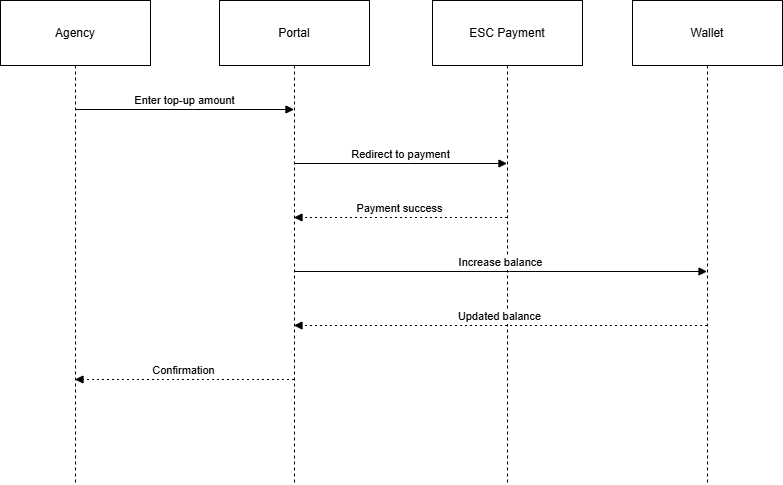

The diagram above was exported from draw.io. Its source (the exported page's mxGraphModel, read from the mxfile embedded in the PNG):
<mxGraphModel dx="1042" dy="622" grid="1" gridSize="10" guides="1" tooltips="1" connect="1" arrows="1" fold="1" page="1" pageScale="1" pageWidth="1654" pageHeight="1169" math="0" shadow="0">
  <root>
    <mxCell id="0" />
    <mxCell id="1" parent="0" />
    <mxCell id="UUWvBrShSelz5BNi6UkF-12" parent="1" style="shape=umlLifeline;perimeter=lifelinePerimeter;whiteSpace=wrap;container=1;dropTarget=0;collapsible=0;recursiveResize=0;outlineConnect=0;portConstraint=eastwest;newEdgeStyle={&quot;edgeStyle&quot;:&quot;elbowEdgeStyle&quot;,&quot;elbow&quot;:&quot;vertical&quot;,&quot;curved&quot;:0,&quot;rounded&quot;:0};size=65;" value="Agency" vertex="1">
      <mxGeometry height="484" width="150" x="90" y="20" as="geometry" />
    </mxCell>
    <mxCell id="UUWvBrShSelz5BNi6UkF-13" parent="1" style="shape=umlLifeline;perimeter=lifelinePerimeter;whiteSpace=wrap;container=1;dropTarget=0;collapsible=0;recursiveResize=0;outlineConnect=0;portConstraint=eastwest;newEdgeStyle={&quot;edgeStyle&quot;:&quot;elbowEdgeStyle&quot;,&quot;elbow&quot;:&quot;vertical&quot;,&quot;curved&quot;:0,&quot;rounded&quot;:0};size=65;" value="Portal" vertex="1">
      <mxGeometry height="484" width="150" x="309" y="20" as="geometry" />
    </mxCell>
    <mxCell id="UUWvBrShSelz5BNi6UkF-14" parent="1" style="shape=umlLifeline;perimeter=lifelinePerimeter;whiteSpace=wrap;container=1;dropTarget=0;collapsible=0;recursiveResize=0;outlineConnect=0;portConstraint=eastwest;newEdgeStyle={&quot;edgeStyle&quot;:&quot;elbowEdgeStyle&quot;,&quot;elbow&quot;:&quot;vertical&quot;,&quot;curved&quot;:0,&quot;rounded&quot;:0};size=65;" value="ESC Payment" vertex="1">
      <mxGeometry height="484" width="150" x="522" y="20" as="geometry" />
    </mxCell>
    <mxCell id="UUWvBrShSelz5BNi6UkF-15" parent="1" style="shape=umlLifeline;perimeter=lifelinePerimeter;whiteSpace=wrap;container=1;dropTarget=0;collapsible=0;recursiveResize=0;outlineConnect=0;portConstraint=eastwest;newEdgeStyle={&quot;edgeStyle&quot;:&quot;elbowEdgeStyle&quot;,&quot;elbow&quot;:&quot;vertical&quot;,&quot;curved&quot;:0,&quot;rounded&quot;:0};size=65;" value="Wallet" vertex="1">
      <mxGeometry height="484" width="150" x="722" y="20" as="geometry" />
    </mxCell>
    <mxCell id="UUWvBrShSelz5BNi6UkF-16" edge="1" parent="1" source="UUWvBrShSelz5BNi6UkF-12" style="verticalAlign=bottom;edgeStyle=elbowEdgeStyle;elbow=vertical;curved=0;rounded=0;endArrow=block;" target="UUWvBrShSelz5BNi6UkF-13" value="Enter top-up amount">
      <mxGeometry relative="1" as="geometry">
        <Array as="points">
          <mxPoint x="283" y="129" />
        </Array>
      </mxGeometry>
    </mxCell>
    <mxCell id="UUWvBrShSelz5BNi6UkF-17" edge="1" parent="1" source="UUWvBrShSelz5BNi6UkF-13" style="verticalAlign=bottom;edgeStyle=elbowEdgeStyle;elbow=vertical;curved=0;rounded=0;endArrow=block;" target="UUWvBrShSelz5BNi6UkF-14" value="Redirect to payment">
      <mxGeometry relative="1" as="geometry">
        <Array as="points">
          <mxPoint x="499" y="183" />
        </Array>
      </mxGeometry>
    </mxCell>
    <mxCell id="UUWvBrShSelz5BNi6UkF-18" edge="1" parent="1" source="UUWvBrShSelz5BNi6UkF-14" style="verticalAlign=bottom;edgeStyle=elbowEdgeStyle;elbow=vertical;curved=0;rounded=0;dashed=1;dashPattern=2 3;endArrow=block;" target="UUWvBrShSelz5BNi6UkF-13" value="Payment success">
      <mxGeometry relative="1" as="geometry">
        <Array as="points">
          <mxPoint x="502" y="237" />
        </Array>
      </mxGeometry>
    </mxCell>
    <mxCell id="UUWvBrShSelz5BNi6UkF-19" edge="1" parent="1" source="UUWvBrShSelz5BNi6UkF-13" style="verticalAlign=bottom;edgeStyle=elbowEdgeStyle;elbow=vertical;curved=0;rounded=0;endArrow=block;" target="UUWvBrShSelz5BNi6UkF-15" value="Increase balance">
      <mxGeometry relative="1" as="geometry">
        <Array as="points">
          <mxPoint x="599" y="291" />
        </Array>
      </mxGeometry>
    </mxCell>
    <mxCell id="UUWvBrShSelz5BNi6UkF-20" edge="1" parent="1" source="UUWvBrShSelz5BNi6UkF-15" style="verticalAlign=bottom;edgeStyle=elbowEdgeStyle;elbow=vertical;curved=0;rounded=0;dashed=1;dashPattern=2 3;endArrow=block;" target="UUWvBrShSelz5BNi6UkF-13" value="Updated balance">
      <mxGeometry relative="1" as="geometry">
        <Array as="points">
          <mxPoint x="602" y="345" />
        </Array>
      </mxGeometry>
    </mxCell>
    <mxCell id="UUWvBrShSelz5BNi6UkF-21" edge="1" parent="1" source="UUWvBrShSelz5BNi6UkF-13" style="verticalAlign=bottom;edgeStyle=elbowEdgeStyle;elbow=vertical;curved=0;rounded=0;dashed=1;dashPattern=2 3;endArrow=block;" target="UUWvBrShSelz5BNi6UkF-12" value="Confirmation">
      <mxGeometry relative="1" as="geometry">
        <Array as="points">
          <mxPoint x="286" y="399" />
        </Array>
      </mxGeometry>
    </mxCell>
  </root>
</mxGraphModel>